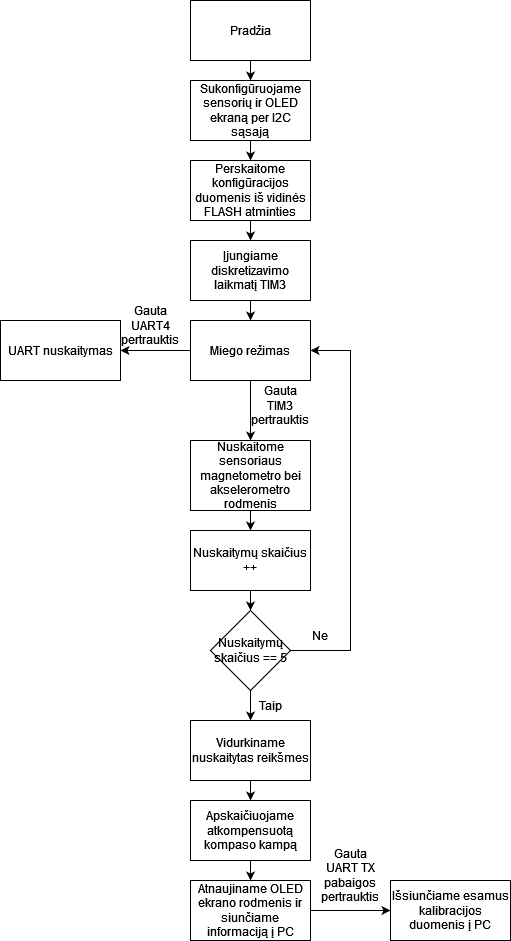

The diagram above was exported from draw.io. Its source (the exported page's mxGraphModel, read from the mxfile embedded in the PNG):
<mxGraphModel dx="2140" dy="530" grid="1" gridSize="10" guides="1" tooltips="1" connect="1" arrows="1" fold="1" page="1" pageScale="1" pageWidth="850" pageHeight="1100" math="0" shadow="0">
  <root>
    <mxCell id="0" />
    <mxCell id="1" parent="0" />
    <mxCell id="TTbMhpJqwPKgY1I4AlqR-5" style="edgeStyle=orthogonalEdgeStyle;rounded=0;orthogonalLoop=1;jettySize=auto;html=1;exitX=0.5;exitY=1;exitDx=0;exitDy=0;entryX=0.5;entryY=0;entryDx=0;entryDy=0;" parent="1" source="TTbMhpJqwPKgY1I4AlqR-1" target="TTbMhpJqwPKgY1I4AlqR-2" edge="1">
      <mxGeometry relative="1" as="geometry" />
    </mxCell>
    <mxCell id="TTbMhpJqwPKgY1I4AlqR-1" value="Pradžia" style="rounded=0;whiteSpace=wrap;html=1;" parent="1" vertex="1">
      <mxGeometry x="40" y="40" width="120" height="60" as="geometry" />
    </mxCell>
    <mxCell id="TTbMhpJqwPKgY1I4AlqR-6" style="edgeStyle=orthogonalEdgeStyle;rounded=0;orthogonalLoop=1;jettySize=auto;html=1;exitX=0.5;exitY=1;exitDx=0;exitDy=0;entryX=0.5;entryY=0;entryDx=0;entryDy=0;" parent="1" source="TTbMhpJqwPKgY1I4AlqR-2" target="TTbMhpJqwPKgY1I4AlqR-4" edge="1">
      <mxGeometry relative="1" as="geometry" />
    </mxCell>
    <mxCell id="TTbMhpJqwPKgY1I4AlqR-2" value="Sukonfigūruojame sensorių ir OLED ekraną per I2C sąsają" style="rounded=0;whiteSpace=wrap;html=1;" parent="1" vertex="1">
      <mxGeometry x="40" y="120" width="120" height="60" as="geometry" />
    </mxCell>
    <mxCell id="TTbMhpJqwPKgY1I4AlqR-9" style="edgeStyle=orthogonalEdgeStyle;rounded=0;orthogonalLoop=1;jettySize=auto;html=1;exitX=0.5;exitY=1;exitDx=0;exitDy=0;entryX=0.5;entryY=0;entryDx=0;entryDy=0;" parent="1" source="TTbMhpJqwPKgY1I4AlqR-3" target="TTbMhpJqwPKgY1I4AlqR-8" edge="1">
      <mxGeometry relative="1" as="geometry" />
    </mxCell>
    <mxCell id="TTbMhpJqwPKgY1I4AlqR-3" value="Įjungiame diskretizavimo laikmatį TIM3" style="rounded=0;whiteSpace=wrap;html=1;" parent="1" vertex="1">
      <mxGeometry x="40" y="280" width="120" height="60" as="geometry" />
    </mxCell>
    <mxCell id="TTbMhpJqwPKgY1I4AlqR-7" style="edgeStyle=orthogonalEdgeStyle;rounded=0;orthogonalLoop=1;jettySize=auto;html=1;exitX=0.5;exitY=1;exitDx=0;exitDy=0;entryX=0.5;entryY=0;entryDx=0;entryDy=0;" parent="1" source="TTbMhpJqwPKgY1I4AlqR-4" target="TTbMhpJqwPKgY1I4AlqR-3" edge="1">
      <mxGeometry relative="1" as="geometry" />
    </mxCell>
    <mxCell id="TTbMhpJqwPKgY1I4AlqR-4" value="Perskaitome konfigūracijos duomenis iš vidinės FLASH atminties" style="rounded=0;whiteSpace=wrap;html=1;" parent="1" vertex="1">
      <mxGeometry x="40" y="200" width="120" height="60" as="geometry" />
    </mxCell>
    <mxCell id="TTbMhpJqwPKgY1I4AlqR-11" style="edgeStyle=orthogonalEdgeStyle;rounded=0;orthogonalLoop=1;jettySize=auto;html=1;exitX=0.5;exitY=1;exitDx=0;exitDy=0;entryX=0.5;entryY=0;entryDx=0;entryDy=0;" parent="1" source="TTbMhpJqwPKgY1I4AlqR-8" target="TTbMhpJqwPKgY1I4AlqR-10" edge="1">
      <mxGeometry relative="1" as="geometry" />
    </mxCell>
    <mxCell id="TTbMhpJqwPKgY1I4AlqR-21" style="edgeStyle=orthogonalEdgeStyle;rounded=0;orthogonalLoop=1;jettySize=auto;html=1;exitX=0;exitY=0.5;exitDx=0;exitDy=0;entryX=1;entryY=0.5;entryDx=0;entryDy=0;" parent="1" source="TTbMhpJqwPKgY1I4AlqR-8" target="TTbMhpJqwPKgY1I4AlqR-13" edge="1">
      <mxGeometry relative="1" as="geometry" />
    </mxCell>
    <mxCell id="TTbMhpJqwPKgY1I4AlqR-8" value="Miego režimas" style="rounded=0;whiteSpace=wrap;html=1;" parent="1" vertex="1">
      <mxGeometry x="40" y="360" width="120" height="60" as="geometry" />
    </mxCell>
    <mxCell id="TTbMhpJqwPKgY1I4AlqR-17" style="edgeStyle=orthogonalEdgeStyle;rounded=0;orthogonalLoop=1;jettySize=auto;html=1;exitX=0.5;exitY=1;exitDx=0;exitDy=0;entryX=0.5;entryY=0;entryDx=0;entryDy=0;" parent="1" source="TTbMhpJqwPKgY1I4AlqR-10" target="TTbMhpJqwPKgY1I4AlqR-16" edge="1">
      <mxGeometry relative="1" as="geometry" />
    </mxCell>
    <mxCell id="TTbMhpJqwPKgY1I4AlqR-10" value="Nuskaitome sensoriaus magnetometro bei akselerometro rodmenis" style="rounded=0;whiteSpace=wrap;html=1;" parent="1" vertex="1">
      <mxGeometry x="40" y="480" width="120" height="70" as="geometry" />
    </mxCell>
    <mxCell id="TTbMhpJqwPKgY1I4AlqR-12" value="Gauta TIM3 pertrauktis" style="text;html=1;strokeColor=none;fillColor=none;align=center;verticalAlign=middle;whiteSpace=wrap;rounded=0;" parent="1" vertex="1">
      <mxGeometry x="100" y="430" width="60" height="30" as="geometry" />
    </mxCell>
    <mxCell id="TTbMhpJqwPKgY1I4AlqR-13" value="UART nuskaitymas" style="rounded=0;whiteSpace=wrap;html=1;" parent="1" vertex="1">
      <mxGeometry x="-150" y="360" width="120" height="60" as="geometry" />
    </mxCell>
    <mxCell id="TTbMhpJqwPKgY1I4AlqR-15" value="Gauta UART4 pertrauktis" style="text;html=1;strokeColor=none;fillColor=none;align=center;verticalAlign=middle;whiteSpace=wrap;rounded=0;" parent="1" vertex="1">
      <mxGeometry x="-30" y="350" width="60" height="30" as="geometry" />
    </mxCell>
    <mxCell id="TTbMhpJqwPKgY1I4AlqR-19" style="edgeStyle=orthogonalEdgeStyle;rounded=0;orthogonalLoop=1;jettySize=auto;html=1;exitX=0.5;exitY=1;exitDx=0;exitDy=0;entryX=0.5;entryY=0;entryDx=0;entryDy=0;" parent="1" source="TTbMhpJqwPKgY1I4AlqR-16" target="TTbMhpJqwPKgY1I4AlqR-18" edge="1">
      <mxGeometry relative="1" as="geometry" />
    </mxCell>
    <mxCell id="TTbMhpJqwPKgY1I4AlqR-16" value="Nuskaitymų skaičius ++" style="rounded=0;whiteSpace=wrap;html=1;" parent="1" vertex="1">
      <mxGeometry x="40" y="570" width="120" height="60" as="geometry" />
    </mxCell>
    <mxCell id="TTbMhpJqwPKgY1I4AlqR-22" style="edgeStyle=orthogonalEdgeStyle;rounded=0;orthogonalLoop=1;jettySize=auto;html=1;exitX=1;exitY=0.5;exitDx=0;exitDy=0;entryX=1;entryY=0.5;entryDx=0;entryDy=0;" parent="1" source="TTbMhpJqwPKgY1I4AlqR-18" target="TTbMhpJqwPKgY1I4AlqR-8" edge="1">
      <mxGeometry relative="1" as="geometry">
        <Array as="points">
          <mxPoint x="200" y="690" />
          <mxPoint x="200" y="390" />
        </Array>
      </mxGeometry>
    </mxCell>
    <mxCell id="TTbMhpJqwPKgY1I4AlqR-25" style="edgeStyle=orthogonalEdgeStyle;rounded=0;orthogonalLoop=1;jettySize=auto;html=1;exitX=0.5;exitY=1;exitDx=0;exitDy=0;entryX=0.5;entryY=0;entryDx=0;entryDy=0;" parent="1" source="TTbMhpJqwPKgY1I4AlqR-18" target="TTbMhpJqwPKgY1I4AlqR-24" edge="1">
      <mxGeometry relative="1" as="geometry" />
    </mxCell>
    <mxCell id="TTbMhpJqwPKgY1I4AlqR-18" value="Nuskaitymų skaičius == 5" style="rhombus;whiteSpace=wrap;html=1;" parent="1" vertex="1">
      <mxGeometry x="60" y="650" width="80" height="80" as="geometry" />
    </mxCell>
    <mxCell id="TTbMhpJqwPKgY1I4AlqR-23" value="Ne" style="text;html=1;strokeColor=none;fillColor=none;align=center;verticalAlign=middle;whiteSpace=wrap;rounded=0;" parent="1" vertex="1">
      <mxGeometry x="140" y="660" width="60" height="30" as="geometry" />
    </mxCell>
    <mxCell id="TTbMhpJqwPKgY1I4AlqR-28" style="edgeStyle=orthogonalEdgeStyle;rounded=0;orthogonalLoop=1;jettySize=auto;html=1;exitX=0.5;exitY=1;exitDx=0;exitDy=0;entryX=0.5;entryY=0;entryDx=0;entryDy=0;" parent="1" source="TTbMhpJqwPKgY1I4AlqR-24" target="TTbMhpJqwPKgY1I4AlqR-26" edge="1">
      <mxGeometry relative="1" as="geometry" />
    </mxCell>
    <mxCell id="TTbMhpJqwPKgY1I4AlqR-24" value="Vidurkiname nuskaitytas reikšmes" style="rounded=0;whiteSpace=wrap;html=1;" parent="1" vertex="1">
      <mxGeometry x="40" y="760" width="120" height="60" as="geometry" />
    </mxCell>
    <mxCell id="TTbMhpJqwPKgY1I4AlqR-29" style="edgeStyle=orthogonalEdgeStyle;rounded=0;orthogonalLoop=1;jettySize=auto;html=1;exitX=0.5;exitY=1;exitDx=0;exitDy=0;entryX=0.5;entryY=0;entryDx=0;entryDy=0;" parent="1" source="TTbMhpJqwPKgY1I4AlqR-26" target="TTbMhpJqwPKgY1I4AlqR-27" edge="1">
      <mxGeometry relative="1" as="geometry" />
    </mxCell>
    <mxCell id="TTbMhpJqwPKgY1I4AlqR-26" value="Apskaičiuojame atkompensuotą kompaso kampą" style="rounded=0;whiteSpace=wrap;html=1;" parent="1" vertex="1">
      <mxGeometry x="40" y="840" width="120" height="60" as="geometry" />
    </mxCell>
    <mxCell id="TTbMhpJqwPKgY1I4AlqR-31" style="edgeStyle=orthogonalEdgeStyle;rounded=0;orthogonalLoop=1;jettySize=auto;html=1;exitX=1;exitY=0.5;exitDx=0;exitDy=0;entryX=0;entryY=0.5;entryDx=0;entryDy=0;" parent="1" source="TTbMhpJqwPKgY1I4AlqR-27" target="TTbMhpJqwPKgY1I4AlqR-30" edge="1">
      <mxGeometry relative="1" as="geometry" />
    </mxCell>
    <mxCell id="TTbMhpJqwPKgY1I4AlqR-27" value="Atnaujiname OLED ekrano rodmenis ir siunčiame informaciją į PC" style="rounded=0;whiteSpace=wrap;html=1;" parent="1" vertex="1">
      <mxGeometry x="40" y="920" width="120" height="60" as="geometry" />
    </mxCell>
    <mxCell id="TTbMhpJqwPKgY1I4AlqR-30" value="Išsiunčiame esamus kalibracijos duomenis į PC" style="rounded=0;whiteSpace=wrap;html=1;" parent="1" vertex="1">
      <mxGeometry x="240" y="920" width="120" height="60" as="geometry" />
    </mxCell>
    <mxCell id="TTbMhpJqwPKgY1I4AlqR-32" value="Gauta UART TX pabaigos pertrauktis" style="text;html=1;strokeColor=none;fillColor=none;align=center;verticalAlign=middle;whiteSpace=wrap;rounded=0;" parent="1" vertex="1">
      <mxGeometry x="170" y="900" width="60" height="30" as="geometry" />
    </mxCell>
    <mxCell id="NMn-ODFjtriVkmDUaFKu-1" value="Taip" style="text;html=1;strokeColor=none;fillColor=none;align=center;verticalAlign=middle;whiteSpace=wrap;rounded=0;" vertex="1" parent="1">
      <mxGeometry x="90" y="730" width="60" height="30" as="geometry" />
    </mxCell>
  </root>
</mxGraphModel>